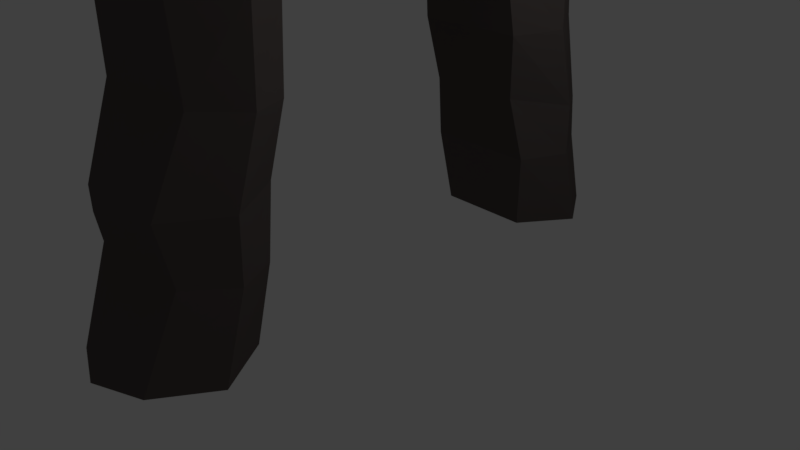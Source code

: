 # Source: MrPortal.blend  (saved by Blender 2.79.0; exported with 4.5.12 LTS)
import bpy
from mathutils import Matrix  # noqa: F401  (used for matrix-valued properties, if any)

bpy.ops.wm.read_factory_settings(use_empty=True)
scene = bpy.context.scene
scene.name = 'Scene'

# ---- collections
col_collection_1 = bpy.data.collections.new('Collection 1'); scene.collection.children.link(col_collection_1)

# ---- materials (node trees are filled in below, after node groups)
mat_material = bpy.data.materials.new('Material')
mat_material.alpha_threshold = 0.0
mat_material.use_transparent_shadow = False
mat_material.diffuse_color = (0.1055, 0.08892, 0.08387, 1.0)
mat_material.roughness = 0.5
mat_material.line_color = (0.0, 0.0, 0.0, 1.0)

# ---- material node trees

# ---- world
world_world = bpy.data.worlds.new('World'); scene.world = world_world
world_world.color = (0.05088, 0.05088, 0.05088)
world_world.use_sun_shadow = False
world_world.sun_shadow_jitter_overblur = 0.0
world_world.cycles.sampling_method = 'MANUAL'

# ---- cameras
cam_camera = bpy.data.cameras.new('Camera')
cam_camera.clip_end = 100.0
cam_camera.lens = 35.0
cam_camera.sensor_width = 32.0
cam_camera.sensor_height = 18.0
cam_camera.ortho_scale = 7.314
cam_camera.dof.focus_distance = 0.0
cam_camera.dof.aperture_fstop = 128.0

# ---- lights
light_lamp = bpy.data.lights.new('Lamp', 'POINT')
light_lamp.transmission_factor = 0.0
light_lamp.cutoff_distance = 30.0
light_lamp.energy = 100.0
light_lamp.shadow_buffer_clip_start = 1.001
light_lamp.shadow_soft_size = 0.1
light_lamp.shadow_maximum_resolution = 0.006
light_lamp.use_absolute_resolution = True

# ---- meshes
me_cube = bpy.data.meshes.new('Cube')
me_cube.from_pydata([(0.6422, 3.558, -1.083), (0.6422, 2.17, -1.062), (-0.616, 2.17, -1.062), (-0.616, 3.558, -1.083), (0.7612, 3.115, 0.04154), (0.6445, 3.227, 0.5406), (0.7584, 2.814, 1.754), (0.685, 2.859, 2.347), (0.7272, 1.986, 4.371), (0.7612, 2.026, -0.04746), (0.6445, 1.87, 0.8005), (0.7584, 1.72, 1.66), (0.685, 1.607, 2.594), (0.7272, 1.051, 3.663), (-0.7212, 2.026, -0.04746), (-0.618, 1.87, 0.8005), (-0.7186, 1.72, 1.66), (-0.6534, 1.607, 2.594), (-0.6908, 1.051, 3.663), (-0.7212, 3.115, 0.04154), (-0.618, 3.227, 0.5406), (-0.7186, 2.814, 1.754), (-0.6534, 2.859, 2.347), (-0.6908, 1.986, 4.371), (0.6422, -3.558, -1.083), (0.6422, -2.17, -1.062), (-0.616, -2.17, -1.062), (-0.616, -3.558, -1.083), (0.6432, -0.5669, 5.155), (0.7126, 0.0, 3.989), (-0.6891, 0.0, 3.989), (-0.6074, -0.5669, 5.155), (0.7608, -3.115, 0.05159), (0.6533, -3.227, 0.7495), (0.7574, -2.814, 1.777), (0.6639, -2.859, 3.043), (0.7272, -1.986, 4.371), (0.7608, -2.026, -0.04746), (0.6533, -1.87, 0.8005), (0.7574, -1.72, 1.66), (0.6639, -1.607, 2.594), (0.7272, -1.051, 3.663), (-0.7208, -2.026, -0.04746), (-0.6257, -1.87, 0.8005), (-0.7178, -1.72, 1.66), (-0.6349, -1.607, 2.594), (-0.6908, -1.051, 3.663), (-0.7208, -3.115, 0.05159), (-0.6257, -3.227, 0.7495), (-0.7178, -2.814, 1.777), (-0.6349, -2.859, 3.043), (-0.6908, -1.986, 4.371), (1.088, -2.864, -1.072), (-1.013, -2.864, -1.072), (-1.013, -2.57, 0.002065), (-1.013, -2.548, 0.775), (-1.013, -2.267, 1.719), (-1.013, -2.233, 2.819), (-1.013, -1.518, 4.017), (1.088, -2.57, 0.002065), (1.088, -2.548, 0.775), (1.088, -2.267, 1.719), (1.088, -2.233, 2.819), (1.088, -1.518, 4.017), (1.088, 2.864, -1.072), (-1.013, 2.864, -1.072), (-1.013, 2.57, -0.002957), (-1.013, 2.548, 0.6705), (-1.013, 2.267, 1.707), (-1.013, 2.233, 2.471), (-1.013, 1.518, 4.017), (1.088, 2.57, -0.002957), (1.088, 2.548, 0.6705), (1.088, 2.267, 1.707), (1.088, 2.233, 2.471), (1.088, 1.518, 4.017), (1.088, -0.2641, 4.532), (-1.013, -0.2574, 4.518), (0.01308, 3.768, -1.083), (0.01308, 2.17, -1.062), (0.0182, 1.986, 4.658), (0.01579, 3.069, 2.347), (0.01987, 3.025, 1.754), (0.01323, 3.437, 0.5406), (0.02002, 3.325, 0.04154), (0.02002, 2.026, -0.04746), (0.01323, 1.87, 0.8005), (0.01987, 1.72, 1.66), (0.01579, 1.607, 2.594), (0.0182, 1.051, 3.663), (0.03737, 2.864, -1.072), (0.01308, -3.813, -1.083), (0.01308, -2.17, -1.062), (0.0182, -2.308, 4.371), (0.01449, -3.114, 3.043), (0.01982, -3.07, 1.777), (0.01381, -3.482, 0.7495), (0.02, -3.37, 0.05159), (0.02, -2.026, -0.04746), (0.01381, -1.87, 0.8005), (0.01982, -1.72, 1.66), (0.01449, -1.607, 2.594), (0.0182, -1.051, 3.663), (0.03737, -2.864, -1.072), (-0.1231, -0.5669, 5.381)], [], [(90, 79, 2, 65), (8, 28, 76, 75), (13, 29, 30, 18, 89), (18, 30, 77, 70), (84, 78, 3, 19), (28, 8, 80, 104), (80, 81, 22, 23), (81, 82, 21, 22), (82, 83, 20, 21), (83, 84, 19, 20), (65, 66, 19, 3), (66, 67, 20, 19), (67, 68, 21, 20), (68, 69, 22, 21), (69, 70, 23, 22), (79, 85, 14, 2), (85, 86, 15, 14), (86, 87, 16, 15), (87, 88, 17, 16), (88, 89, 18, 17), (64, 71, 9, 1), (71, 72, 10, 9), (72, 73, 11, 10), (73, 74, 12, 11), (74, 75, 13, 12), (103, 53, 26, 92), (28, 76, 29, 30, 77, 31, 104), (36, 63, 76, 28), (41, 102, 46, 30, 29), (46, 58, 77, 30), (97, 47, 27, 91), (28, 104, 93, 36), (93, 51, 50, 94), (94, 50, 49, 95), (95, 49, 48, 96), (96, 48, 47, 97), (53, 27, 47, 54), (54, 47, 48, 55), (55, 48, 49, 56), (56, 49, 50, 57), (57, 50, 51, 58), (92, 26, 42, 98), (98, 42, 43, 99), (99, 43, 44, 100), (100, 44, 45, 101), (101, 45, 46, 102), (52, 25, 37, 59), (59, 37, 38, 60), (60, 38, 39, 61), (61, 39, 40, 62), (62, 40, 41, 63), (35, 62, 63, 36), (34, 61, 62, 35), (33, 60, 61, 34), (32, 59, 60, 33), (24, 52, 59, 32), (45, 57, 58, 46), (44, 56, 57, 45), (43, 55, 56, 44), (42, 54, 55, 43), (26, 53, 54, 42), (91, 27, 53, 103), (7, 8, 75, 74), (6, 7, 74, 73), (5, 6, 73, 72), (4, 5, 72, 71), (0, 4, 71, 64), (17, 18, 70, 69), (16, 17, 69, 68), (15, 16, 68, 67), (14, 15, 67, 66), (2, 14, 66, 65), (78, 90, 65, 3), (76, 63, 41, 29), (75, 76, 29, 13), (70, 77, 31, 23), (77, 58, 51, 31), (0, 64, 90, 78), (12, 13, 89, 88), (11, 12, 88, 87), (10, 11, 87, 86), (9, 10, 86, 85), (1, 9, 85, 79), (5, 4, 84, 83), (6, 5, 83, 82), (7, 6, 82, 81), (8, 7, 81, 80), (4, 0, 78, 84), (64, 1, 79, 90), (24, 91, 103, 52), (40, 101, 102, 41), (39, 100, 101, 40), (38, 99, 100, 39), (37, 98, 99, 38), (25, 92, 98, 37), (33, 96, 97, 32), (34, 95, 96, 33), (35, 94, 95, 34), (36, 93, 94, 35), (32, 97, 91, 24), (52, 103, 92, 25), (104, 80, 23, 31), (93, 104, 31, 51)])
me_cube.materials.append(mat_material)
me_cube.use_remesh_preserve_volume = False
me_cube.use_remesh_preserve_attributes = False
me_cube.use_mirror_vertex_groups = False
me_cube.update()

# ---- objects
ob_cube = bpy.data.objects.new('Cube', me_cube)
ob_lamp = bpy.data.objects.new('Lamp', light_lamp)
ob_camera = bpy.data.objects.new('Camera', cam_camera)

# ---- transforms, parenting, visibility, modifiers, constraints
ob_cube.location = (0.0, 0.0, 1.0)
ob_cube.lock_rotations_4d = False
ob_cube.empty_display_type = 'ARROWS'
ob_cube.lineart.crease_threshold = 0.0
ob_lamp.location = (4.076, 1.005, 5.904)
ob_lamp.rotation_euler = (0.6503, 0.05522, 1.866)
ob_lamp.lock_rotations_4d = False
ob_lamp.empty_display_type = 'ARROWS'
ob_lamp.color = (0.0, 0.0, 0.0, 0.0)
ob_lamp.lineart.crease_threshold = 0.0
ob_camera.location = (7.481, -6.508, 5.344)
ob_camera.rotation_euler = (1.109, 0.0, 0.8149)
ob_camera.lock_rotations_4d = False
ob_camera.empty_display_type = 'ARROWS'
ob_camera.color = (0.0, 0.0, 0.0, 0.0)
ob_camera.display_type = 'WIRE'
ob_camera.lineart.crease_threshold = 0.0

# ---- collection membership
col_collection_1.objects.link(ob_cube)
col_collection_1.objects.link(ob_lamp)
col_collection_1.objects.link(ob_camera)

# ---- scene / render settings (as saved in the file)
scene.camera = ob_camera
scene.frame_start = 1; scene.frame_end = 250; scene.frame_set(1)
scene.render.engine = 'BLENDER_EEVEE_NEXT'
scene.render.resolution_percentage = 50
scene.render.dither_intensity = 0.0
scene.cycles.use_denoising = False
scene.cycles.samples = 128
scene.cycles.sampling_pattern = 'TABULATED_SOBOL'
scene.cycles.use_adaptive_sampling = False
scene.cycles.use_light_tree = False
scene.cycles.blur_glossy = 0.0
scene.cycles.sample_clamp_indirect = 0.0
scene.view_settings.view_transform = 'Standard'
bpy.context.view_layer.update()
